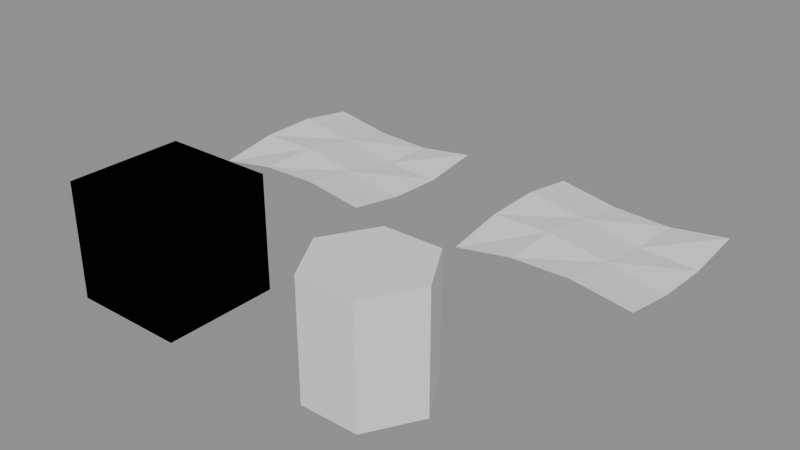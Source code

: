 # Source: multires.blend  (saved by Blender 5.2.45; exported with 4.5.12 LTS)
import bpy
from mathutils import Matrix  # noqa: F401  (used for matrix-valued properties, if any)

bpy.ops.wm.read_factory_settings(use_empty=True)
scene = bpy.context.scene
scene.name = 'Scene'

# ---- meshes
me_cube = bpy.data.meshes.new('Cube')
me_cube.from_pydata([(-1.0, -1.0, -1.0), (1.0, -1.0, -1.0), (1.0, 1.0, -1.0), (-1.0, 1.0, -1.0), (-1.0, -1.0, 1.0), (1.0, -1.0, 1.0), (1.0, 1.0, 1.0), (-1.0, 1.0, 1.0)], [], [(0, 3, 2, 1), (4, 5, 6, 7), (0, 1, 5, 4), (2, 3, 7, 6), (0, 4, 7, 3), (1, 2, 6, 5)])
me_cube.update()
me_prism = bpy.data.meshes.new('Prism')
me_prism.from_pydata([(5.0, 0.0, -1.0), (4.5, 0.866, -1.0), (3.5, 0.866, -1.0), (3.0, 1.225e-16, -1.0), (3.5, -0.866, -1.0), (4.5, -0.866, -1.0), (5.0, 0.0, 1.0), (4.5, 0.866, 1.0), (3.5, 0.866, 1.0), (3.0, 1.225e-16, 1.0), (3.5, -0.866, 1.0), (4.5, -0.866, 1.0)], [], [(5, 4, 3, 2, 1, 0), (6, 7, 8, 9, 10, 11), (0, 1, 7, 6), (1, 2, 8, 7), (2, 3, 9, 8), (3, 4, 10, 9), (4, 5, 11, 10), (5, 0, 6, 11)])
me_prism.update()
me_sheet = bpy.data.meshes.new('Sheet')
me_sheet.from_pydata([(-1.5, 2.5, 0.0), (-0.5, 2.5, 0.1683), (0.5, 2.5, 0.1819), (1.5, 2.5, 0.02822), (-1.5, 3.5, 0.1683), (-0.5, 3.5, 0.1819), (0.5, 3.5, 0.02822), (1.5, 3.5, -0.1514), (-1.5, 4.5, 0.1819), (-0.5, 4.5, 0.02822), (0.5, 4.5, -0.1514), (1.5, 4.5, -0.1918), (-1.5, 5.5, 0.02822), (-0.5, 5.5, -0.1514), (0.5, 5.5, -0.1918), (1.5, 5.5, -0.05588)], [], [(0, 1, 5, 4), (1, 2, 6, 5), (2, 3, 7, 6), (4, 5, 9, 8), (5, 6, 10, 9), (6, 7, 11, 10), (8, 9, 13, 12), (9, 10, 14, 13), (10, 11, 15, 14)])
me_sheet.update()
me_sheet_keep = bpy.data.meshes.new('Sheet Keep')
me_sheet_keep.from_pydata([(3.5, 2.5, 0.0), (4.5, 2.5, 0.1683), (5.5, 2.5, 0.1819), (6.5, 2.5, 0.02822), (3.5, 3.5, 0.1683), (4.5, 3.5, 0.1819), (5.5, 3.5, 0.02822), (6.5, 3.5, -0.1514), (3.5, 4.5, 0.1819), (4.5, 4.5, 0.02822), (5.5, 4.5, -0.1514), (6.5, 4.5, -0.1918), (3.5, 5.5, 0.02822), (4.5, 5.5, -0.1514), (5.5, 5.5, -0.1918), (6.5, 5.5, -0.05588)], [], [(0, 1, 5, 4), (1, 2, 6, 5), (2, 3, 7, 6), (4, 5, 9, 8), (5, 6, 10, 9), (6, 7, 11, 10), (8, 9, 13, 12), (9, 10, 14, 13), (10, 11, 15, 14)])
me_sheet_keep.update()

# ---- objects
ob_cube = bpy.data.objects.new('Cube', me_cube)
ob_cube_low = bpy.data.objects.new('Cube Low', me_cube)
ob_cube_one = bpy.data.objects.new('Cube One', me_cube)
ob_prism = bpy.data.objects.new('Prism', me_prism)
ob_sheet = bpy.data.objects.new('Sheet', me_sheet)
ob_sheet_keep = bpy.data.objects.new('Sheet Keep', me_sheet_keep)

# ---- transforms, parenting, visibility, modifiers, constraints
ob_cube.location = (0.0, 0.0, 0.0)
_m = ob_cube.modifiers.new('Multires', 'MULTIRES')
_m.levels = 3
_m.sculpt_levels = 3
_m.render_levels = 3
ob_cube_low.location = (0.0, 0.0, 0.0)
_m = ob_cube_low.modifiers.new('Multires', 'MULTIRES')
_m.levels = 2
_m.sculpt_levels = 3
_m.render_levels = 3
ob_cube_one.location = (0.0, 0.0, 0.0)
_m = ob_cube_one.modifiers.new('Multires', 'MULTIRES')
_m.levels = 1
_m.sculpt_levels = 3
_m.render_levels = 3
ob_prism.location = (0.0, 0.0, 0.0)
_m = ob_prism.modifiers.new('Multires', 'MULTIRES')
_m.levels = 2
_m.sculpt_levels = 2
_m.render_levels = 2
ob_sheet.location = (0.0, 0.0, 0.0)
_m = ob_sheet.modifiers.new('Multires', 'MULTIRES')
_m.levels = 2
_m.sculpt_levels = 2
_m.render_levels = 2
ob_sheet_keep.location = (0.0, 0.0, 0.0)
_m = ob_sheet_keep.modifiers.new('Multires', 'MULTIRES')
_m.boundary_smooth = 'PRESERVE_CORNERS'
_m.levels = 2
_m.sculpt_levels = 2
_m.render_levels = 2

# ---- collection membership
scene.collection.objects.link(ob_cube)
scene.collection.objects.link(ob_cube_low)
scene.collection.objects.link(ob_cube_one)
scene.collection.objects.link(ob_prism)
scene.collection.objects.link(ob_sheet)
scene.collection.objects.link(ob_sheet_keep)

# ---- scene / render settings (as saved in the file)
scene.frame_start = 1; scene.frame_end = 250; scene.frame_set(1)
scene.render.engine = 'BLENDER_EEVEE_NEXT'
scene.render.bake_bias = 0.0
scene.render.bake_samples = 0
scene.render.compositor_device = 'GPU'
scene.eevee.use_volume_custom_range = False
scene.eevee.fast_gi_thickness_near = 0.1
scene.eevee.fast_gi_thickness_far = 0.0
scene.eevee.ray_tracing_options.screen_trace_thickness = 0.1
bpy.context.view_layer.update()

# ---- added for rendering (the .blend has no active camera and no usable light): camera, sun + grey world if the file has none
cam_auto = bpy.data.cameras.new('AutoCamera')
cam_auto.lens = 50.0
cam_auto.sensor_width = 36.0
cam_auto.clip_end = 1000.0
ob_auto_camera = bpy.data.objects.new('AutoCamera', cam_auto)
scene.collection.objects.link(ob_auto_camera)
ob_auto_camera.location = (12.266, -9.31797, 7.89601)
ob_auto_camera.rotation_euler = (1.09748, -7.21219e-08, 0.694738)
scene.camera = ob_auto_camera
light_auto_sun = bpy.data.lights.new('AutoSun', 'SUN')
light_auto_sun.energy = 3.0
light_auto_sun.angle = 0.0523599
ob_auto_sun = bpy.data.objects.new('AutoSun', light_auto_sun)
scene.collection.objects.link(ob_auto_sun)
ob_auto_sun.rotation_euler = (0.872665, 0.174533, 0.523599)
if scene.world is None:
    world_auto = bpy.data.worlds.new('AutoWorld')
    world_auto.color = (0.3, 0.3, 0.3)
    scene.world = world_auto
bpy.context.view_layer.update()
